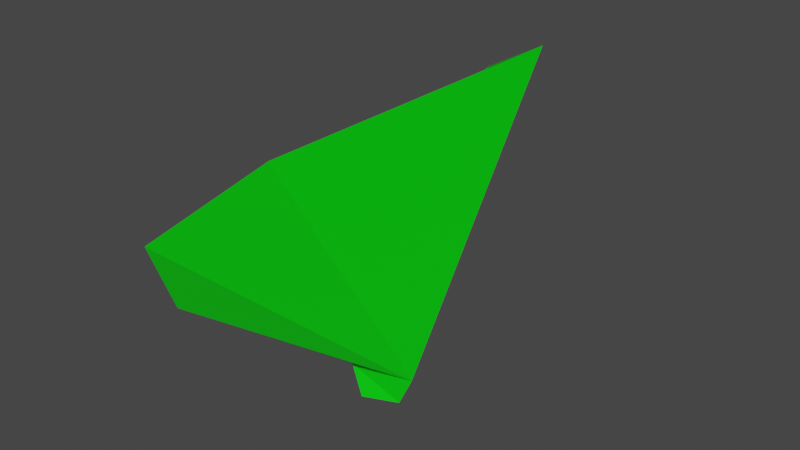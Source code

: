 # Source: leaf.blend  (saved by Blender 2.92.15; exported with 4.5.12 LTS)
import bpy
from mathutils import Matrix  # noqa: F401  (used for matrix-valued properties, if any)

bpy.ops.wm.read_factory_settings(use_empty=True)
scene = bpy.context.scene
scene.name = 'Scene'

# ---- collections
col_collection = bpy.data.collections.new('Collection'); scene.collection.children.link(col_collection)

# ---- materials (node trees are filled in below, after node groups)
mat_material = bpy.data.materials.new('Material')
mat_material.alpha_threshold = 0.0
mat_material.use_transparent_shadow = False
mat_material.line_color = (0.0, 0.0, 0.0, 1.0)

# ---- material node trees
mat_material.use_nodes = True; mat_material.node_tree.nodes.clear()
_N = mat_material.node_tree.nodes; _L = mat_material.node_tree.links
n0 = _N.new('ShaderNodeOutputMaterial'); n0.name = 'Material Output'; n0.location = (300, 300)
n1 = _N.new('ShaderNodeBsdfPrincipled'); n1.name = 'Principled BSDF'; n1.location = (10, 300)
n1.distribution = 'GGX'
n1.subsurface_method = 'BURLEY'
n1.inputs[0].default_value = (0.0, 0.8, 0.003148, 1.0)
n1.inputs[2].default_value = 0.4
n1.inputs[3].default_value = 1.45
n1.inputs[27].default_value = (0.0, 0.0, 0.0, 1.0)
n1.inputs[28].default_value = 1.0
_L.new(n1.outputs[0], n0.inputs[0])
n0.is_active_output = True

# ---- world
world_world = bpy.data.worlds.new('World'); scene.world = world_world
world_world.use_nodes = True; world_world.node_tree.nodes.clear()
_N = world_world.node_tree.nodes; _L = world_world.node_tree.links
n0 = _N.new('ShaderNodeOutputWorld'); n0.name = 'World Output'; n0.location = (300, 300)
n1 = _N.new('ShaderNodeBackground'); n1.name = 'Background'; n1.location = (10, 300)
n1.inputs[0].default_value = (0.05088, 0.05088, 0.05088, 1.0)
_L.new(n1.outputs[0], n0.inputs[0])
n0.is_active_output = True
world_world.color = (0.05088, 0.05088, 0.05088)
world_world.use_sun_shadow = False
world_world.sun_shadow_jitter_overblur = 0.0

# ---- meshes
me_cube = bpy.data.meshes.new('Cube')
me_cube.from_pydata([(0.04177, 0.06514, 0.0788), (0.04077, 0.03427, -0.007161), (-0.3784, 0.296, 0.311), (-0.4889, 0.2413, 0.5372), (-0.3692, -0.03043, 0.7724), (0.001978, -0.09604, 0.07661), (0.001978, -0.05594, -0.007161), (-0.03582, 0.06514, 0.0788), (-0.03682, 0.03426, -0.007161), (0.3823, 0.296, 0.311), (0.4929, 0.2413, 0.5372), (0.3732, -0.03043, 0.7724), (0.001978, -0.4136, 0.9961)], [], [(7, 0, 1, 8), (6, 8, 1), (6, 1, 0, 5), (5, 11, 12), (5, 0, 7), (12, 4, 5), (4, 3, 5), (6, 5, 7, 8), (2, 5, 3), (7, 5, 2), (10, 11, 5), (9, 10, 5), (9, 5, 0), (9, 0, 10), (11, 10, 0), (12, 11, 0), (2, 3, 7), (4, 7, 3), (12, 7, 4), (0, 7, 12)])
_uv = me_cube.uv_layers.new(name='UVMap')
_uv.uv.foreach_set('vector', [0.625, 0.5, 0.875, 0.5, 0.875, 0.75, 0.625, 0.75, 0.375, 0.75, 0.625, 0.75, 0.625, 1.0, 0.375, 0.0, 0.625, 0.0, 0.625, 0.25, 0.375, 0.25, 0.375, 0.25, 0.0, 0.0, 0.0, 0.0, 0.375, 0.25, 0.625, 0.25, 0.625, 0.5, 0.0, 0.0, 0.0, 0.0, 0.375, 0.25, 0.0, 0.0, 0.0, 0.0, 0.375, 0.25, 0.375, 0.0, 0.375, 0.25, 0.625, 0.25, 0.625, 0.0, 0.0, 0.0, 0.375, 0.25, 0.0, 0.0, 0.625, 0.25, 0.375, 0.25, 0.0, 0.0, 0.0, 0.0, 0.0, 0.0, 0.375, 0.25, 0.0, 0.0, 0.0, 0.0, 0.375, 0.25, 0.0, 0.0, 0.0, 0.0, 0.0, 0.0, 0.0, 0.0, 0.0, 0.0, 0.0, 0.0, 0.0, 0.0, 0.0, 0.0, 0.0, 0.0, 0.0, 0.0, 0.0, 0.0, 0.0, 0.0, 0.0, 0.0, 0.0, 0.0, 0.625, 0.25, 0.0, 0.0, 0.625, 0.25, 0.0, 0.0, 0.0, 0.0, 0.625, 0.25, 0.0, 0.0, 0.0, 0.0, 0.0, 0.0, 0.0, 0.0])
me_cube.materials.append(mat_material)
me_cube.use_remesh_preserve_volume = False
me_cube.use_remesh_preserve_attributes = False
me_cube.use_mirror_vertex_groups = False
me_cube.update()

# ---- objects
ob_leaf = bpy.data.objects.new('Leaf', me_cube)

# ---- transforms, parenting, visibility, modifiers, constraints
ob_leaf.location = (0.0, 0.0, 0.005166)
ob_leaf.rotation_euler = (0.0, -0.0, 1.571)
ob_leaf.lock_rotations_4d = False
ob_leaf.empty_display_type = 'ARROWS'
ob_leaf.lineart.crease_threshold = 0.0

# ---- collection membership
col_collection.objects.link(ob_leaf)

# ---- scene / render settings (as saved in the file)
scene.frame_start = 1; scene.frame_end = 250; scene.frame_set(1)
scene.render.engine = 'BLENDER_EEVEE_NEXT'
scene.cycles.use_denoising = False
scene.cycles.samples = 128
scene.cycles.sampling_pattern = 'TABULATED_SOBOL'
scene.cycles.use_adaptive_sampling = False
scene.cycles.use_light_tree = False
scene.view_settings.view_transform = 'Filmic'
bpy.context.view_layer.update()

# ---- added for rendering (the .blend has no active camera and no usable light): camera, sun
cam_auto = bpy.data.cameras.new('AutoCamera')
cam_auto.lens = 50.0
cam_auto.sensor_width = 36.0
cam_auto.clip_end = 1000.0
ob_auto_camera = bpy.data.objects.new('AutoCamera', cam_auto)
scene.collection.objects.link(ob_auto_camera)
ob_auto_camera.location = (1.51411, -1.7444, 1.66389)
ob_auto_camera.rotation_euler = (1.09748, -7.21219e-08, 0.694738)
scene.camera = ob_auto_camera
light_auto_sun = bpy.data.lights.new('AutoSun', 'SUN')
light_auto_sun.energy = 3.0
light_auto_sun.angle = 0.0523599
ob_auto_sun = bpy.data.objects.new('AutoSun', light_auto_sun)
scene.collection.objects.link(ob_auto_sun)
ob_auto_sun.rotation_euler = (0.872665, 0.174533, 0.523599)
bpy.context.view_layer.update()
